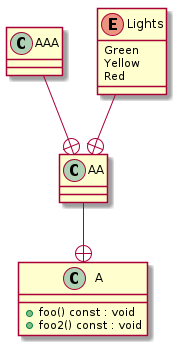

The diagram above was rendered by PlantUML. Its source (embedded in the PNG):
@startuml
class "A" as C_0000000013

class "AA" as C_0000000014

class "AAA" as C_0000000017

enum "Lights" as C_0000000015

class C_0000000013 {
+foo() const : void
+foo2() const : void
}

class C_0000000014 {
}
C_0000000014 --+ C_0000000013

class C_0000000017 {
}
C_0000000017 --+ C_0000000014

enum C_0000000015 {
Green
Yellow
Red
}
C_0000000015 --+ C_0000000014

@enduml